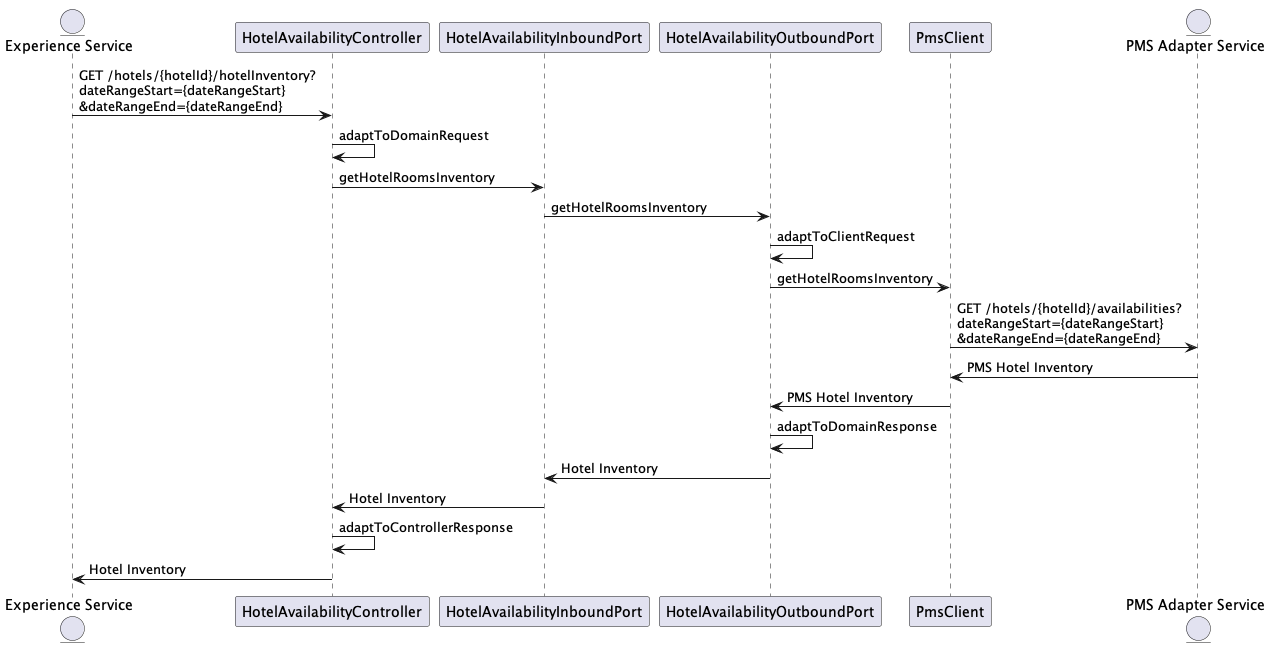

The diagram above was rendered by PlantUML. Its source (embedded in the PNG):
@startuml
entity "Experience Service" as ES
participant HotelAvailabilityController as Controller
participant HotelAvailabilityInboundPort as InboundPort
participant HotelAvailabilityOutboundPort as OutboundPort
participant PmsClient


entity "PMS Adapter Service" as PMS

ES -> Controller: GET /hotels/{hotelId}/hotelInventory?\ndateRangeStart={dateRangeStart}\n&dateRangeEnd={dateRangeEnd}
Controller -> Controller: adaptToDomainRequest
Controller -> InboundPort: getHotelRoomsInventory
InboundPort -> OutboundPort: getHotelRoomsInventory
OutboundPort -> OutboundPort: adaptToClientRequest
OutboundPort -> PmsClient: getHotelRoomsInventory
PmsClient -> PMS: GET /hotels/{hotelId}/availabilities?\ndateRangeStart={dateRangeStart}\n&dateRangeEnd={dateRangeEnd}

PmsClient <- PMS: PMS Hotel Inventory
OutboundPort <- PmsClient: PMS Hotel Inventory
OutboundPort ->  OutboundPort: adaptToDomainResponse
InboundPort <- OutboundPort: Hotel Inventory
Controller <- InboundPort: Hotel Inventory
Controller -> Controller: adaptToControllerResponse
ES <- Controller: Hotel Inventory
@enduml